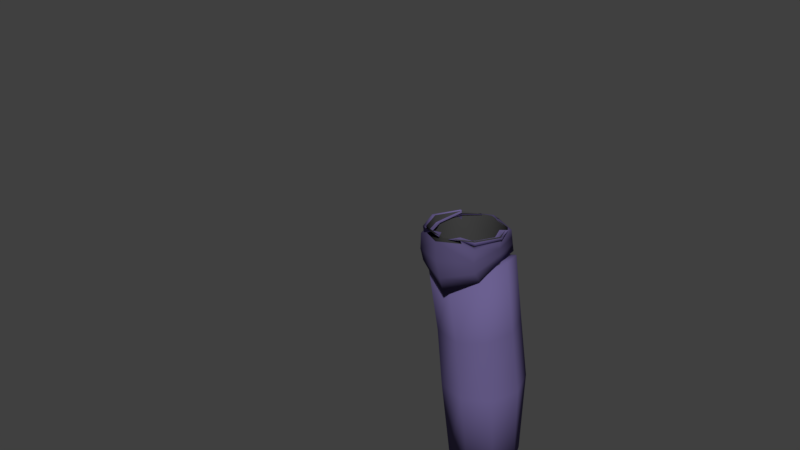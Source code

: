 # Source: bpl.blend  (saved by Blender 3.2.14; exported with 4.5.12 LTS)
import bpy
from mathutils import Matrix  # noqa: F401  (used for matrix-valued properties, if any)

bpy.ops.wm.read_factory_settings(use_empty=True)
scene = bpy.context.scene
scene.name = 'Scene'

# ---- materials (node trees are filled in below, after node groups)
mat_metal = bpy.data.materials.new('Metal')
mat_metal.alpha_threshold = 0.0
mat_metal.use_transparent_shadow = False
mat_metal.diffuse_color = (0.1481, 0.1178, 0.281, 1.0)
mat_metal.roughness = 0.5
mat_metal.specular_intensity = 0.0
mat_metal_dark = bpy.data.materials.new('Metal_dark')
mat_metal_dark.alpha_threshold = 0.0
mat_metal_dark.use_transparent_shadow = False
mat_metal_dark.diffuse_color = (0.09281, 0.07434, 0.1734, 1.0)
mat_metal_dark.roughness = 0.5
mat_metal_dark.specular_intensity = 0.0
mat_underclothes = bpy.data.materials.new('Underclothes')
mat_underclothes.alpha_threshold = 0.0
mat_underclothes.use_transparent_shadow = False
mat_underclothes.diffuse_color = (0.05222, 0.05222, 0.05222, 1.0)
mat_underclothes.roughness = 0.5
mat_underclothes.specular_intensity = 0.0
mat_black = bpy.data.materials.new('Black')
mat_black.alpha_threshold = 0.0
mat_black.use_transparent_shadow = False
mat_black.diffuse_color = (0.01109, 0.01109, 0.01109, 1.0)
mat_black.roughness = 0.5
mat_black.specular_intensity = 0.0

# ---- material node trees

# ---- world
world_world = bpy.data.worlds.new('World'); scene.world = world_world
world_world.color = (0.05088, 0.05088, 0.05088)
world_world.use_sun_shadow = False
world_world.sun_shadow_jitter_overblur = 0.0
world_world.cycles.sampling_method = 'MANUAL'

# ---- meshes
me_cube_006 = bpy.data.meshes.new('Cube.006')
me_cube_006.from_pydata([(-0.03869, -0.2013, -0.04211), (0.1586, -0.05054, -0.05503), (0.1572, 0.03999, -0.05882), (0.0672, 0.03943, -0.0605), (0.0602, -0.05072, -0.06009), (0.162, -0.0427, -0.1086), (0.1598, 0.04452, -0.09493), (0.0723, 0.04241, -0.1028), (0.07233, -0.0449, -0.1193), (0.1161, -0.06555, -0.138), (0.1185, 0.06141, -0.1016), (0.04169, -0.002286, -0.06799), (0.1673, -0.00434, -0.05762), (0.04962, 0.00186, -0.1057), (0.1669, 0.002441, -0.09229), (0.1597, -0.05614, -0.07324), (0.1609, -0.05353, -0.09109), (0.167, 0.0001898, -0.08073), (0.1672, -0.002107, -0.06918), (0.1587, 0.04319, -0.08288), (0.158, 0.04156, -0.07086), (0.1157, 0.06094, -0.0861), (0.1127, 0.06047, -0.07061), (0.07066, 0.04147, -0.08866), (0.06893, 0.04045, -0.07458), (0.04696, 0.000289, -0.09307), (0.04433, -0.001137, -0.08062), (0.06842, -0.05512, -0.1005), (0.06453, -0.05704, -0.08167), (0.1161, -0.07706, -0.1044), (0.1122, -0.08034, -0.07643), (0.1487, -0.04237, -0.057), (0.1532, 0.0367, -0.05937), (0.07065, 0.03555, -0.06019), (0.06239, -0.04444, -0.0608), (0.1513, -0.03574, -0.1058), (0.156, 0.041, -0.09549), (0.07567, 0.03846, -0.1025), (0.07405, -0.03901, -0.1168), (0.1153, -0.05366, -0.1329), (0.1184, 0.05622, -0.1019), (0.04683, -0.002622, -0.0673), (0.1619, -0.001686, -0.05799), (0.05467, 0.001425, -0.1045), (0.1615, 0.004151, -0.09177), (0.151, -0.04204, -0.05462), (0.06131, 0.04269, -0.05807), (0.06098, -0.04468, -0.06087), (0.1587, -0.03718, -0.1078), (0.1635, 0.04697, -0.1013), (0.06867, 0.04855, -0.1146), (0.0679, -0.0411, -0.1202), (0.1771, -0.02095, -0.324), (0.1816, 0.06525, -0.3171), (0.08479, 0.05936, -0.3205), (0.08721, -0.02859, -0.3272), (0.1198, -0.05834, -0.1319), (0.119, 0.0685, -0.124), (0.1352, -0.04187, -0.3258), (0.1331, 0.08508, -0.3168), (0.04381, -0.000976, -0.06637), (0.1693, -0.001193, -0.05603), (0.04535, 0.004574, -0.1068), (0.1759, 0.004956, -0.09268), (0.06786, 0.01389, -0.3246), (0.1953, 0.02251, -0.32), (0.1733, 0.05515, -0.2124), (0.0797, 0.05289, -0.2194), (0.08104, -0.0338, -0.2251), (0.1683, -0.02814, -0.2183), (0.1268, 0.07632, -0.215), (0.1277, -0.04916, -0.2231), (0.186, 0.01378, -0.213), (0.06249, 0.008801, -0.2217), (0.1774, -0.008722, -0.4642), (0.1766, 0.06464, -0.4612), (0.09405, 0.05556, -0.4628), (0.1002, -0.02055, -0.4657), (0.142, -0.02819, -0.4713), (0.134, 0.07865, -0.468), (0.08085, 0.0152, -0.4615), (0.1916, 0.02914, -0.4596), (0.1414, -0.03338, -0.05351), (0.07054, 0.03366, -0.05654), (0.07035, -0.03592, -0.05873), (0.1453, -0.026, -0.1089), (0.1496, 0.03627, -0.1041), (0.08167, 0.03701, -0.1144), (0.08207, -0.02948, -0.1181), (0.118, -0.04088, -0.1301), (0.1185, 0.05106, -0.1247), (0.05665, -0.001077, -0.06432), (0.1564, -0.0004677, -0.05533), (0.066, 0.00328, -0.1064), (0.1585, 0.005712, -0.09565), (0.1678, 9.548e-05, -0.4635), (0.1677, 0.05518, -0.4609), (0.1038, 0.04698, -0.462), (0.1079, -0.01011, -0.4643), (0.1402, -0.01536, -0.4702), (0.135, 0.0657, -0.4675), (0.09376, 0.01603, -0.4603), (0.1786, 0.02927, -0.4592), (0.1607, 0.05451, -0.5046), (0.166, 0.002331, -0.5044), (0.1014, 0.04404, -0.5055), (0.1101, -0.01171, -0.5054), (0.1542, -0.03037, -0.1297), (0.1585, 0.04021, -0.1251), (0.07873, 0.04157, -0.1348), (0.07934, -0.03423, -0.1392), (0.1546, 0.03317, -0.08352), (0.07155, 0.03713, -0.09153), (0.07178, -0.03893, -0.0952), (0.1496, -0.0371, -0.08698), (0.1291, 0.0617, -0.5059), (0.1409, -0.01388, -0.5055), (0.1196, -0.0496, -0.1354), (0.1192, 0.05977, -0.1286), (0.1137, 0.05373, -0.08669), (0.1134, -0.05595, -0.09165), (0.1748, 0.03017, -0.5039), (0.09321, 0.01334, -0.5053), (0.06389, 0.003294, -0.1389), (0.1694, 0.005154, -0.1259), (0.1656, -0.002378, -0.08401), (0.05609, -0.001297, -0.09513), (0.1712, -0.006558, -0.4286), (0.1707, 0.06231, -0.4259), (0.09284, 0.05346, -0.427), (0.09851, -0.01799, -0.43), (0.1378, -0.02498, -0.4301), (0.1306, 0.07539, -0.4267), (0.08039, 0.0154, -0.4286), (0.1846, 0.02917, -0.4267), (-0.1419, -0.01496, 0.3955), (-0.1419, -0.01492, 0.3951), (-0.1389, -0.0004369, 0.3951), (-0.1388, -0.0148, 0.3951), (-0.1396, -0.02323, 0.3951), (0.1696, -0.001342, -0.05109), (0.1512, -0.04268, -0.04854), (0.1165, -0.05926, -0.04828), (0.1015, -0.06111, -0.04857), (0.1074, -0.07698, -0.04722), (0.1402, -0.05908, -0.04763), (0.1315, -0.05035, -0.04852), (0.1651, -0.00136, -0.05121), (0.1479, -0.0393, -0.04888), (0.1079, -0.05997, -0.04847), (0.1248, -0.04181, -0.04934), (0.1602, 0.02742, -0.05349), (0.06363, 0.04358, -0.0574), (0.06122, 0.04272, -0.05741), (0.05963, -0.04566, -0.05089), (0.07851, -0.06078, -0.04924), (0.08102, -0.05235, -0.04979), (0.04197, -0.001271, -0.05468), (0.1403, 0.04237, -0.05516), (0.1101, 0.05626, -0.05704), (0.1535, 0.03569, -0.05429), (0.07074, 0.03373, -0.05647), (0.06484, 0.03946, -0.05706), (0.06292, -0.04208, -0.05106), (0.09374, -0.04536, -0.04995), (0.04725, -0.001051, -0.05455), (0.1502, 0.01914, -0.05315), (0.1263, 0.05314, -0.05635), (0.1105, 0.06008, -0.05731), (0.1208, 0.0504, -0.0563), (0.0933, 0.05194, -0.05719), (0.09806, 0.04884, -0.05682)], [(142, 144), (155, 0)], [(16, 5, 14, 17), (17, 14, 6, 19), (19, 6, 10, 21), (21, 10, 7, 23), (23, 7, 13, 25), (25, 13, 8, 27), (27, 8, 9, 29), (29, 9, 5, 16), (30, 29, 16, 15), (4, 28, 30, 144, 155), (28, 27, 29, 30), (11, 26, 28, 4), (26, 25, 27, 28), (3, 24, 26, 11), (24, 23, 25, 26), (22, 21, 23, 24), (2, 20, 22, 168, 167), (20, 19, 21, 22), (12, 18, 20, 2), (18, 17, 19, 20), (1, 15, 18, 12), (15, 16, 17, 18), (11, 4, 34, 41), (12, 2, 32, 42), (5, 9, 39, 35), (8, 13, 43, 38), (7, 10, 40, 37), (6, 14, 44, 36), (4, 155, 156, 34), (2, 167, 169, 32), (9, 8, 38, 39), (10, 6, 36, 40), (3, 11, 41, 33), (1, 12, 42, 31), (13, 7, 37, 43), (14, 5, 35, 44), (71, 68, 55, 58), (73, 67, 54, 64), (70, 66, 53, 59), (72, 69, 52, 65), (67, 70, 59, 54), (69, 71, 58, 52), (66, 72, 65, 53), (68, 73, 64, 55), (51, 62, 73, 68), (49, 63, 72, 66), (48, 56, 71, 69), (50, 57, 70, 67), (63, 48, 69, 72), (57, 49, 66, 70), (62, 50, 67, 73), (56, 51, 68, 71), (53, 65, 81, 75), (55, 64, 80, 77), (54, 59, 79, 76), (52, 58, 78, 74), (58, 55, 77, 78), (64, 54, 76, 80), (59, 53, 75, 79), (65, 52, 74, 81), (45, 142, 150, 82), (47, 60, 91, 84), (46, 152, 161, 83), (56, 48, 85, 89), (62, 51, 88, 93), (57, 50, 87, 90), (63, 49, 86, 94), (51, 56, 89, 88), (49, 57, 90, 86), (60, 46, 83, 91), (61, 45, 82, 92), (50, 62, 93, 87), (48, 63, 94, 85), (75, 81, 102, 96), (77, 80, 101, 98), (76, 79, 100, 97), (74, 78, 99, 95), (78, 77, 98, 99), (80, 76, 97, 101), (79, 75, 96, 100), (81, 74, 95, 102), (134, 127, 104, 121), (132, 128, 103, 115), (133, 129, 105, 122), (131, 130, 106, 116), (120, 113, 110, 117), (126, 112, 109, 123), (119, 111, 108, 118), (125, 114, 107, 124), (112, 119, 118, 109), (114, 120, 117, 107), (127, 131, 116, 104), (129, 132, 115, 105), (111, 125, 124, 108), (113, 126, 123, 110), (130, 133, 122, 106), (128, 134, 121, 103), (121, 104, 116, 106, 122, 105, 115, 103), (135, 138, 137), (138, 139, 136, 137), (136, 139, 135), (139, 138, 135), (137, 136, 135), (148, 149, 120, 114), (147, 148, 114, 125), (171, 170, 3, 33), (153, 152, 46), (151, 140, 61), (166, 151, 61, 92), (160, 147, 125, 111), (149, 163, 113, 120), (146, 145, 1, 31), (163, 165, 126, 113), (164, 143, 47, 84), (154, 157, 60, 47), (143, 154, 47), (165, 162, 112, 126), (159, 158, 160, 111, 119), (145, 144, 30, 15, 1), (170, 168, 22, 24, 3), (141, 142, 45), (140, 141, 45, 61), (162, 159, 119, 112), (157, 153, 46, 60)])
me_cube_006.polygons.foreach_set('use_smooth', [1, 1, 1, 1, 1, 1, 1, 1, 1, 1, 1, 1, 1, 1, 1, 1, 1, 1, 1, 1, 1, 1, 1, 1, 1, 1, 1, 1, 1, 1, 1, 1, 1, 1, 1, 1, 1, 1, 1, 1, 1, 1, 1, 1, 1, 1, 1, 1, 1, 1, 1, 1, 1, 1, 1, 1, 1, 1, 1, 1, 1, 1, 1, 1, 1, 1, 1, 1, 1, 1, 1, 1, 1, 1, 1, 1, 1, 1, 1, 1, 1, 1, 1, 1, 1, 1, 1, 1, 1, 1, 1, 1, 1, 1, 1, 1, 1, 1, 1, 0, 1, 1, 1, 1, 1, 1, 1, 1, 1, 1, 1, 1, 1, 1, 1, 1, 1, 1, 1, 1, 1, 1, 1, 1])
me_cube_006.polygons.foreach_set('material_index', [1, 1, 1, 1, 1, 1, 1, 1, 1, 1, 1, 1, 1, 1, 1, 1, 1, 1, 1, 1, 1, 1, 1, 1, 1, 1, 1, 1, 1, 1, 1, 1, 1, 1, 1, 1, 0, 0, 0, 0, 0, 0, 0, 0, 0, 0, 0, 0, 0, 0, 0, 0, 0, 0, 0, 0, 0, 0, 0, 0, 0, 0, 0, 0, 0, 0, 0, 0, 0, 0, 0, 0, 0, 0, 0, 0, 0, 0, 0, 0, 0, 2, 2, 2, 2, 2, 2, 2, 2, 2, 2, 2, 2, 2, 2, 2, 2, 2, 2, 0, 2, 2, 2, 2, 2, 1, 0, 0, 0, 2, 2, 1, 2, 0, 0, 0, 2, 2, 1, 1, 0, 0, 2, 0])
_uv = me_cube_006.uv_layers.new(name='UVMap')
_uv.uv.foreach_set('vector', [0.0, 0.0, 0.0, 0.0, 0.0, 0.0, 0.0, 0.0, 0.0, 0.0, 0.0, 0.0, 0.0, 0.0, 0.0, 0.0, 0.0, 0.0, 0.0, 0.0, 0.0, 0.0, 0.0, 0.0, 0.0, 0.0, 0.0, 0.0, 0.0, 0.0, 0.0, 0.0, 0.0, 0.0, 0.0, 0.0, 0.0, 0.0, 0.0, 0.0, 0.0, 0.0, 0.0, 0.0, 0.0, 0.0, 0.0, 0.0, 0.0, 0.0, 0.0, 0.0, 0.0, 0.0, 0.0, 0.0, 0.0, 0.0, 0.0, 0.0, 0.0, 0.0, 0.0, 0.0, 0.0, 0.0, 0.0, 0.0, 0.0, 0.0, 0.0, 0.0, 0.0, 0.0, 0.0, 0.0, 0.0, 0.0, 0.0, 0.0, 0.0, 0.0, 0.0, 0.0, 0.0, 0.0, 0.0, 0.0, 0.0, 0.0, 0.0, 0.0, 0.0, 0.0, 0.0, 0.0, 0.0, 0.0, 0.0, 0.0, 0.0, 0.0, 0.0, 0.0, 0.0, 0.0, 0.0, 0.0, 0.0, 0.0, 0.0, 0.0, 0.0, 0.0, 0.0, 0.0, 0.0, 0.0, 0.0, 0.0, 0.0, 0.0, 0.0, 0.0, 0.0, 0.0, 0.0, 0.0, 0.0, 0.0, 0.0, 0.0, 0.0, 0.0, 0.0, 0.0, 0.0, 0.0, 0.0, 0.0, 0.0, 0.0, 0.0, 0.0, 0.0, 0.0, 0.0, 0.0, 0.0, 0.0, 0.0, 0.0, 0.0, 0.0, 0.0, 0.0, 0.0, 0.0, 0.0, 0.0, 0.0, 0.0, 0.0, 0.0, 0.0, 0.0, 0.0, 0.0, 0.0, 0.0, 0.0, 0.0, 0.0, 0.0, 0.0, 0.0, 0.0, 0.0, 0.0, 0.0, 0.0, 0.0, 0.0, 0.0, 0.0, 0.0, 0.0, 0.0, 0.0, 0.0, 0.0, 0.0, 0.0, 0.0, 0.0, 0.0, 0.0, 0.0, 0.0, 0.0, 0.0, 0.0, 0.0, 0.0, 0.0, 0.0, 0.0, 0.0, 0.0, 0.0, 0.0, 0.0, 0.0, 0.0, 0.0, 0.0, 0.0, 0.0, 0.0, 0.0, 0.0, 0.0, 0.0, 0.0, 0.0, 0.0, 0.0, 0.0, 0.0, 0.0, 0.0, 0.0, 0.0, 0.0, 0.0, 0.0, 0.0, 0.0, 0.0, 0.0, 0.0, 0.0, 0.0, 0.0, 0.0, 0.0, 0.0, 0.0, 0.0, 0.0, 0.0, 0.0, 0.0, 0.0, 0.0, 0.0, 0.0, 0.0, 0.0, 0.0, 0.0, 0.0, 0.0, 0.0, 0.0, 0.0, 0.0, 0.0, 0.0, 0.0, 0.0, 0.0, 0.0, 0.0, 0.0, 0.0, 0.0, 0.0, 0.0, 0.0, 0.0, 0.0, 0.0, 0.0, 0.0, 0.0, 0.0, 0.0, 0.0, 0.0, 0.0, 0.0, 0.0, 0.0, 0.0, 0.0, 0.0, 0.0, 0.0, 0.0, 0.0, 0.0, 0.0, 0.0, 0.0, 0.0, 0.0, 0.0, 0.0, 0.0, 0.0, 0.0, 0.0, 0.0, 0.0, 0.0, 0.0, 0.0, 0.0, 0.0, 0.0, 0.0, 0.0, 0.0, 0.0, 0.0, 0.0, 0.0, 0.0, 0.0, 0.0, 0.0, 0.0, 0.0, 0.0, 0.0, 0.0, 0.0, 0.0, 0.0, 0.0, 0.0, 0.0, 0.0, 0.0, 0.0, 0.0, 0.0, 0.0, 0.0, 0.0, 0.0, 0.0, 0.0, 0.0, 0.0, 0.0, 0.0, 0.0, 0.0, 0.0, 0.0, 0.0, 0.0, 0.0, 0.0, 0.0, 0.0, 0.0, 0.0, 0.0, 0.0, 0.0, 0.0, 0.0, 0.0, 0.0, 0.0, 0.0, 0.0, 0.0, 0.0, 0.0, 0.0, 0.0, 0.0, 0.0, 0.0, 0.0, 0.0, 0.0, 0.0, 0.0, 0.0, 0.0, 0.0, 0.0, 0.0, 0.0, 0.0, 0.0, 0.0, 0.0, 0.0, 0.0, 0.0, 0.0, 0.0, 0.0, 0.0, 0.0, 0.0, 0.0, 0.0, 0.0, 0.0, 0.0, 0.0, 0.0, 0.0, 0.0, 0.0, 0.0, 0.0, 0.0, 0.0, 0.0, 0.0, 0.0, 0.0, 0.0, 0.0, 0.0, 0.0, 0.0, 0.0, 0.0, 0.0, 0.0, 0.0, 0.0, 0.0, 0.0, 0.0, 0.0, 0.0, 0.0, 0.0, 0.0, 0.0, 0.0, 0.0, 0.0, 0.0, 0.0, 0.0, 0.0, 0.0, 0.0, 0.0, 0.0, 0.0, 0.0, 0.0, 0.0, 0.0, 0.0, 0.0, 0.0, 0.0, 0.0, 0.0, 0.0, 0.0, 0.0, 0.0, 0.0, 0.0, 0.0, 0.0, 0.0, 0.0, 0.0, 0.0, 0.0, 0.0, 0.0, 0.0, 0.0, 0.0, 0.0, 0.0, 0.0, 0.0, 0.0, 0.0, 0.0, 0.0, 0.0, 0.0, 0.0, 0.0, 0.0, 0.0, 0.0, 0.0, 0.0, 0.0, 0.0, 0.0, 0.0, 0.0, 0.0, 0.0, 0.0, 0.0, 0.0, 0.0, 0.0, 0.0, 0.0, 0.0, 0.0, 0.0, 0.0, 0.0, 0.0, 0.0, 0.0, 0.0, 0.0, 0.0, 0.0, 0.0, 0.0, 0.0, 0.0, 0.0, 0.0, 0.0, 0.0, 0.0, 0.0, 0.0, 0.0, 0.0, 0.0, 0.0, 0.0, 0.0, 0.0, 0.0, 0.0, 0.0, 0.0, 0.0, 0.0, 0.0, 0.0, 0.0, 0.0, 0.0, 0.0, 0.0, 0.0, 0.0, 0.0, 0.0, 0.0, 0.0, 0.0, 0.0, 0.0, 0.0, 0.0, 0.0, 0.0, 0.0, 0.0, 0.0, 0.0, 0.0, 0.0, 0.0, 0.0, 0.0, 0.0, 0.0, 0.0, 0.0, 0.0, 0.0, 0.0, 0.0, 0.0, 0.0, 0.0, 0.0, 0.0, 0.0, 0.0, 0.0, 0.0, 0.0, 0.0, 0.0, 0.0, 0.0, 0.0, 0.0, 0.0, 0.0, 0.0, 0.0, 0.0, 0.0, 0.0, 0.0, 0.0, 0.0, 0.0, 0.0, 0.0, 0.0, 0.0, 0.0, 0.0, 0.0, 0.0, 0.0, 0.0, 0.0, 0.0, 0.0, 0.0, 0.0, 0.0, 0.0, 0.0, 0.0, 0.0, 0.0, 0.0, 0.0, 0.0, 0.0, 0.0, 0.0, 0.0, 0.0, 0.0, 0.0, 0.0, 0.0, 0.0, 0.0, 0.0, 0.0, 0.0, 0.0, 0.0, 0.0, 0.0, 0.0, 0.0, 0.0, 0.0, 0.0, 0.0, 0.0, 0.0, 0.0, 0.0, 0.0, 0.0, 0.0, 0.0, 0.0, 0.0, 0.0, 0.0, 0.0, 0.0, 0.0, 0.0, 0.0, 0.0, 0.0, 0.0, 0.0, 0.0, 0.0, 0.0, 0.0, 0.0, 0.0, 0.0, 0.0, 0.0, 0.0, 0.0, 0.0, 0.0, 0.0, 0.0, 0.0, 0.0, 0.0, 0.0, 0.0, 0.0, 0.0, 0.0, 0.0, 0.0, 0.0, 0.0, 0.0, 0.0, 0.0, 0.0, 0.0, 0.0, 0.0, 0.0, 0.0, 0.0, 0.0, 0.0, 0.0, 0.0, 0.0, 0.0, 0.0, 0.0, 0.0, 0.0, 0.0, 0.0, 0.0, 0.0, 0.0, 0.0, 0.0, 0.0, 0.0, 0.0, 0.0, 0.0, 0.0, 0.0, 0.0, 0.0, 0.0, 0.0, 0.0, 0.0, 0.0, 0.0, 0.0, 0.0, 0.0, 0.0, 0.0, 0.0, 0.0, 0.0, 0.0, 0.0, 0.0, 0.0, 0.0, 0.0, 0.0, 0.0, 0.0, 0.0, 0.0, 0.0, 0.0, 0.0, 0.0, 0.0, 0.0, 0.0, 0.0, 0.0, 0.0, 0.0, 0.0, 0.0, 0.0, 0.0, 0.0, 0.0, 0.0, 0.0, 0.0, 0.0, 0.0, 0.0, 0.0, 0.7298, 0.6117, 0.7304, 0.6179, 0.7322, 0.6118, 0.7299, 0.6011, 0.0, 0.0, 0.0, 0.0, 0.0, 0.0, 0.0, 0.0, 0.0, 0.0, 0.0, 0.0, 0.0, 0.0, 0.0, 0.0, 0.0, 0.0, 0.0, 0.0, 0.0, 0.0, 0.0, 0.0, 0.0, 0.0, 0.0, 0.0, 0.0, 0.0, 0.0, 0.0, 0.0, 0.0, 0.0, 0.0, 0.0, 0.0, 0.0, 0.0, 0.0, 0.0, 0.0, 0.0, 0.0, 0.0, 0.0, 0.0, 0.0, 0.0, 0.0, 0.0, 0.0, 0.0, 0.0, 0.0, 0.0, 0.0, 0.0, 0.0, 0.0, 0.0, 0.0, 0.0, 0.0, 0.0, 0.0, 0.0, 0.0, 0.0, 0.0, 0.0, 0.0, 0.0, 0.0, 0.0, 0.0, 0.0, 0.0, 0.0, 0.0, 0.0, 0.0, 0.0, 0.0, 0.0, 0.0, 0.0, 0.0, 0.0, 0.0, 0.0, 0.0, 0.0, 0.0, 0.0, 0.0, 0.0, 0.0, 0.0, 0.0, 0.0, 0.0, 0.0, 0.0, 0.0, 0.0, 0.0, 0.0, 0.0, 0.0, 0.0, 0.0, 0.0, 0.0, 0.0, 0.0, 0.0, 0.0, 0.0, 0.0, 0.0, 0.0, 0.0, 0.0, 0.0, 0.0, 0.0, 0.0, 0.0, 0.0, 0.0, 0.0, 0.0, 0.0, 0.0, 0.0, 0.0, 0.0, 0.0, 0.0, 0.0, 0.0, 0.0, 0.0, 0.0, 0.0, 0.0, 0.0, 0.0, 0.0, 0.0, 0.0, 0.0, 0.0, 0.0, 0.0, 0.0, 0.0, 0.0, 0.0, 0.0, 0.0, 0.0, 0.0, 0.0, 0.0, 0.0, 0.0, 0.0, 0.0, 0.0, 0.0, 0.0, 0.0, 0.0, 0.0, 0.0, 0.0, 0.0, 0.0, 0.0, 0.0, 0.0])
me_cube_006.materials.append(mat_metal)
me_cube_006.materials.append(mat_metal_dark)
me_cube_006.materials.append(mat_underclothes)
me_cube_006.materials.append(mat_black)
me_cube_006.use_remesh_preserve_volume = False
me_cube_006.use_remesh_preserve_attributes = False
me_cube_006.use_mirror_vertex_groups = False
me_cube_006.update()

# ---- objects
ob_platelegs = bpy.data.objects.new('Platelegs', me_cube_006)

# ---- transforms, parenting, visibility, modifiers, constraints
ob_platelegs.location = (-8.691e-09, 0.01837, 0.6036)
ob_platelegs.lock_rotations_4d = False
ob_platelegs.empty_display_type = 'ARROWS'
ob_platelegs.lineart.crease_threshold = 0.0
_vg = ob_platelegs.vertex_groups.new(name='Hips')
_vg.add([135], 1.0, 'REPLACE')
_vg = ob_platelegs.vertex_groups.new(name='Spine')
for _i, _w in zip([135], [0.3083]): _vg.add([_i], _w, 'REPLACE')
_vg = ob_platelegs.vertex_groups.new(name='Chest')
_vg = ob_platelegs.vertex_groups.new(name='Neck')
_vg = ob_platelegs.vertex_groups.new(name='Head')
_vg = ob_platelegs.vertex_groups.new(name='Shoulder.L')
_vg = ob_platelegs.vertex_groups.new(name='Upper Arm.L')
_vg = ob_platelegs.vertex_groups.new(name='Lower Arm.L')
_vg = ob_platelegs.vertex_groups.new(name='Hand.L')
_vg = ob_platelegs.vertex_groups.new(name='Fingers01.L')
_vg = ob_platelegs.vertex_groups.new(name='Fingers02.L')
_vg = ob_platelegs.vertex_groups.new(name='Thumb01.L')
_vg = ob_platelegs.vertex_groups.new(name='Thumb02.L')
_vg = ob_platelegs.vertex_groups.new(name='Shoulder.R')
_vg = ob_platelegs.vertex_groups.new(name='Upper Arm.R')
_vg = ob_platelegs.vertex_groups.new(name='Lower Arm.R')
_vg = ob_platelegs.vertex_groups.new(name='Hand.R')
_vg = ob_platelegs.vertex_groups.new(name='Fingers01.R')
_vg = ob_platelegs.vertex_groups.new(name='Fingers02.R')
_vg = ob_platelegs.vertex_groups.new(name='Thumb01.R')
_vg = ob_platelegs.vertex_groups.new(name='Thumb02.R')
_vg = ob_platelegs.vertex_groups.new(name='Upper Leg.L')
for _i, _w in zip([1, 2, 3, 4, 5, 6, 7, 8, 9, 10, 11, 12, 13, 14, 15, 16, 17, 18, 19, 20, 21, 22, 23, 24, 25, 26, 27, 28, 29, 30, 31, 32, 33, 34, 35, 36, 37, 38, 39, 40, 41, 42, 43, 44, 45, 46, 47, 48, 49, 50, 51, 56, 57, 60, 61, 62, 63, 82, 83, 84, 85, 86, 87, 88, 89, 90, 91, 92, 93, 94, 107, 108, 109, 110, 111, 112, 113, 114, 117, 118, 119, 120, 123, 124, 125, 126], [0.9339, 0.9298, 1.0, 0.9024, 0.7954, 0.7682, 0.8079, 0.7635, 0.8102, 0.8528, 0.7498, 0.7156, 0.6977, 0.7049, 0.8422, 0.7773, 0.7258, 0.7416, 0.7925, 0.9029, 0.8402, 1.0, 0.7914, 1.0, 0.6802, 0.7452, 0.7199, 0.6734, 0.7786, 0.9596, 1.0, 1.0, 1.0, 0.9402, 0.7907, 0.7672, 0.8098, 0.7668, 0.8039, 0.848, 0.9106, 0.8619, 0.7243, 0.7294, 0.9119, 0.6551, 0.8867, 0.1138, 0.1187, 0.04351, 0.09534, 0.1183, 0.1158, 0.8625, 0.9484, 0.01624, 0.03892, 0.9119, 0.6551, 0.8867, 0.1138, 0.1187, 0.04351, 0.09534, 0.1183, 0.1158, 0.8625, 0.9484, 0.01624, 0.03892, 0.1138, 0.1187, 0.04351, 0.09534, 0.6163, 0.4601, 0.2295, 0.263, 0.1183, 0.1158, 0.4751, 0.3005, 0.01624, 0.03892, 0.3905, 0.2119]): _vg.add([_i], _w, 'REPLACE')
_vg = ob_platelegs.vertex_groups.new(name='Lower Leg.L')
for _i, _w in zip([1, 2, 3, 4, 5, 6, 7, 8, 9, 10, 11, 12, 13, 14, 15, 16, 17, 18, 19, 20, 21, 22, 23, 24, 25, 26, 27, 28, 29, 30, 31, 32, 33, 34, 35, 36, 37, 38, 39, 40, 41, 42, 43, 44, 45, 46, 47, 48, 49, 50, 51, 52, 53, 54, 55, 56, 57, 58, 59, 60, 61, 62, 63, 64, 65, 66, 67, 68, 69, 70, 71, 72, 73, 74, 75, 76, 77, 78, 79, 80, 81, 82, 83, 84, 85, 86, 87, 88, 89, 90, 91, 92, 93, 94, 95, 96, 97, 98, 99, 100, 101, 102, 103, 104, 105, 106, 107, 108, 109, 110, 111, 112, 113, 114, 115, 116, 117, 118, 119, 120, 121, 122, 123, 124, 125, 126, 127, 128, 129, 130, 131, 132, 133, 134], [0.4305, 0.3142, 0.2617, 0.5219, 0.8064, 0.3889, 0.1921, 0.8574, 0.9013, 0.1472, 0.4291, 0.3799, 0.4996, 0.3693, 0.3306, 0.514, 0.3095, 0.3233, 0.2959, 0.2878, 0.1598, 0.1801, 0.2246, 0.2349, 0.3884, 0.3765, 0.8109, 0.6429, 0.9545, 0.4205, 0.4523, 0.3491, 0.3282, 0.5216, 0.8762, 0.2328, 0.1902, 0.8911, 0.9078, 0.152, 0.442, 0.408, 0.5626, 0.3547, 0.1748, 0.1516, 0.1131, 0.977, 0.9513, 0.9596, 0.9836, 0.9998, 0.9995, 0.9997, 0.9999, 0.9852, 0.9488, 0.9999, 0.9995, 0.1373, 0.1628, 0.9728, 0.9596, 0.9998, 0.9996, 0.9962, 0.9971, 0.9992, 0.9986, 0.9959, 0.9993, 0.9971, 0.9984, 0.9976, 0.998, 0.9981, 0.9971, 0.9974, 0.998, 0.9975, 0.9976, 0.1748, 0.1516, 0.1131, 0.977, 0.9513, 0.9596, 0.9836, 0.9852, 0.9488, 0.1373, 0.1628, 0.9728, 0.9596, 0.9976, 0.998, 0.9981, 0.9971, 0.9974, 0.998, 0.9975, 0.9976, 0.9618, 0.9297, 0.9571, 0.8958, 0.977, 0.9513, 0.9596, 0.9836, 0.7702, 0.772, 0.8416, 0.8531, 0.9643, 0.9117, 0.9852, 0.9488, 0.7559, 0.9198, 0.9435, 0.9257, 0.9728, 0.9596, 0.7861, 0.8078, 0.9976, 0.998, 0.9981, 0.9971, 0.9974, 0.998, 0.9975, 0.9976]): _vg.add([_i], _w, 'REPLACE')
_vg = ob_platelegs.vertex_groups.new(name='Foot.L')
for _i, _w in zip([103, 104, 105, 106, 115, 116, 121, 122], [0.02622, 0.06982, 0.03538, 0.1031, 0.02114, 0.08767, 0.05619, 0.07389]): _vg.add([_i], _w, 'REPLACE')
_vg = ob_platelegs.vertex_groups.new(name='Toes.L')
_vg = ob_platelegs.vertex_groups.new(name='Upper Leg.R')
for _i, _w in zip([135], [0.2]): _vg.add([_i], _w, 'REPLACE')
_vg = ob_platelegs.vertex_groups.new(name='Lower Leg.R')
_vg = ob_platelegs.vertex_groups.new(name='Foot.R')
_vg = ob_platelegs.vertex_groups.new(name='Toes.R')
_m = ob_platelegs.modifiers.new('Armature', 'ARMATURE')
_m.use_deform_preserve_volume = True
_m = ob_platelegs.modifiers.new('Boolean.008', 'BOOLEAN')
_m.solver = 'FAST'
_m = ob_platelegs.modifiers.new('Boolean.007', 'BOOLEAN')
_m.solver = 'FAST'
_m = ob_platelegs.modifiers.new('Boolean.006', 'BOOLEAN')
_m.solver = 'FAST'
_m = ob_platelegs.modifiers.new('Boolean.005', 'BOOLEAN')
_m.solver = 'FAST'
_m = ob_platelegs.modifiers.new('Boolean.004', 'BOOLEAN')
_m.solver = 'FAST'
_m = ob_platelegs.modifiers.new('Boolean.003', 'BOOLEAN')
_m.solver = 'FAST'
_m = ob_platelegs.modifiers.new('Boolean.002', 'BOOLEAN')
_m.solver = 'FAST'
_m = ob_platelegs.modifiers.new('Boolean.001', 'BOOLEAN')
_m.solver = 'FAST'

# ---- collection membership
scene.collection.objects.link(ob_platelegs)

# ---- scene / render settings (as saved in the file)
scene.frame_start = 1; scene.frame_end = 16; scene.frame_set(11)
scene.render.engine = 'BLENDER_EEVEE_NEXT'
scene.render.resolution_percentage = 50
scene.render.dither_intensity = 0.0
scene.cycles.use_denoising = False
scene.cycles.samples = 128
scene.cycles.sampling_pattern = 'TABULATED_SOBOL'
scene.cycles.light_sampling_threshold = 0.0
scene.cycles.use_adaptive_sampling = False
scene.cycles.use_light_tree = False
scene.cycles.blur_glossy = 0.0
scene.cycles.sample_clamp_indirect = 0.0
scene.view_settings.view_transform = 'Standard'
bpy.context.view_layer.update()

# ---- added for rendering (the .blend has no active camera and no usable light): camera, sun
cam_auto = bpy.data.cameras.new('AutoCamera')
cam_auto.lens = 50.0
cam_auto.sensor_width = 36.0
cam_auto.clip_end = 1000.0
ob_auto_camera = bpy.data.objects.new('AutoCamera', cam_auto)
scene.collection.objects.link(ob_auto_camera)
ob_auto_camera.location = (0.955689, -1.15454, 1.29161)
ob_auto_camera.rotation_euler = (1.09748, -7.21219e-08, 0.694738)
scene.camera = ob_auto_camera
light_auto_sun = bpy.data.lights.new('AutoSun', 'SUN')
light_auto_sun.energy = 3.0
light_auto_sun.angle = 0.0523599
ob_auto_sun = bpy.data.objects.new('AutoSun', light_auto_sun)
scene.collection.objects.link(ob_auto_sun)
ob_auto_sun.rotation_euler = (0.872665, 0.174533, 0.523599)
bpy.context.view_layer.update()
